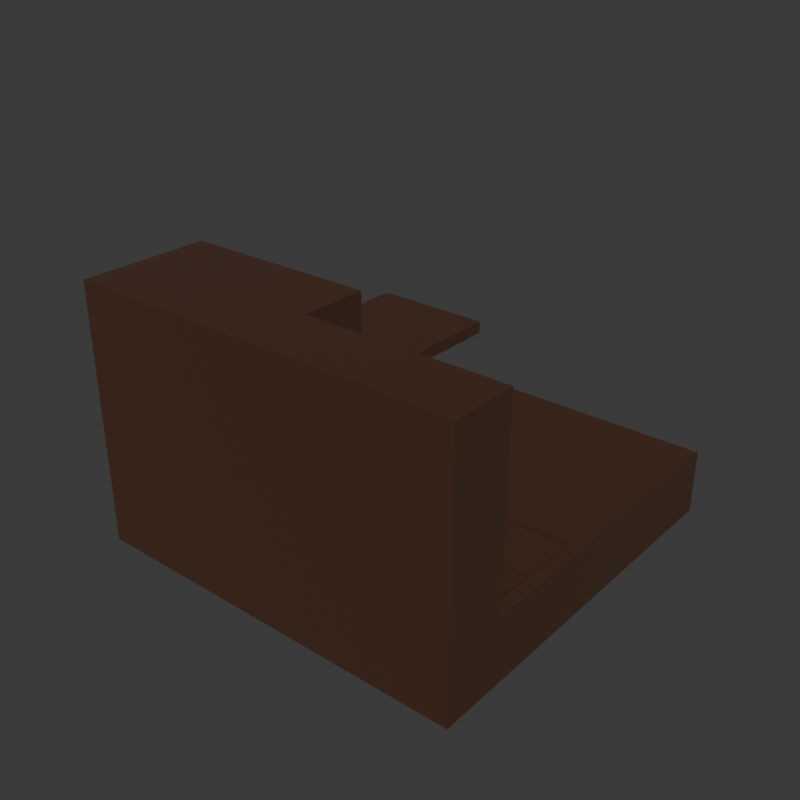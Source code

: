 # Source: terrain.blend  (saved by Blender 4.3.34; exported with 4.5.12 LTS)
import bpy
from mathutils import Matrix  # noqa: F401  (used for matrix-valued properties, if any)

bpy.ops.wm.read_factory_settings(use_empty=True)
scene = bpy.context.scene
scene.name = 'Scene'

# ---- collections
col_collection = bpy.data.collections.new('Collection'); scene.collection.children.link(col_collection)

# ---- materials (node trees are filled in below, after node groups)
mat_terrain = bpy.data.materials.new('Terrain')

# ---- material node trees
mat_terrain.use_nodes = True; mat_terrain.node_tree.nodes.clear()
_N = mat_terrain.node_tree.nodes; _L = mat_terrain.node_tree.links
n0 = _N.new('ShaderNodeBsdfPrincipled'); n0.name = 'Principled BSDF'; n0.location = (10, 300)
n0.inputs[0].default_value = (0.05466, 0.0193, 0.00553, 1.0)
n0.inputs[2].default_value = 1.0
n1 = _N.new('ShaderNodeOutputMaterial'); n1.name = 'Material Output'; n1.location = (300, 300)
_L.new(n0.outputs[0], n1.inputs[0])
n1.is_active_output = True

# ---- world
world_world = bpy.data.worlds.new('World'); scene.world = world_world
world_world.use_nodes = True; world_world.node_tree.nodes.clear()
_N = world_world.node_tree.nodes; _L = world_world.node_tree.links
n0 = _N.new('ShaderNodeOutputWorld'); n0.name = 'World Output'; n0.location = (300, 300)
n1 = _N.new('ShaderNodeBackground'); n1.name = 'Background'; n1.location = (10, 300)
n1.inputs[0].default_value = (0.05088, 0.05088, 0.05088, 1.0)
_L.new(n1.outputs[0], n0.inputs[0])
n0.is_active_output = True
world_world.color = (0.05088, 0.05088, 0.05088)
world_world.sun_shadow_jitter_overblur = 0.0

# ---- meshes
me_cube = bpy.data.meshes.new('Cube')
me_cube.from_pydata([(-1.0, -4.0, -1.0), (-1.0, -1.0, 1.0), (-1.0, 1.0, -1.0), (-1.0, 1.0, 1.0), (5.0, -4.0, -1.0), (1.0, -1.0, 1.0), (5.0, 1.0, -1.0), (1.0, 1.0, 1.0), (-1.0, -1.0, 0.8), (-1.0, 1.0, 0.8), (1.0, 1.0, 0.8), (1.0, -1.0, 0.8), (-1.0, 1.0, -9.997e-05), (5.0, 1.0, -9.997e-05), (4.798, -3.798, 0.0001269), (-1.0, -4.0, -0.0001), (-1.0, -0.6, 1.0), (1.0, -0.6, 1.0), (1.0, -0.6, 0.8), (-1.0, -0.6, 0.8), (-1.4, -1.0, 0.8), (-1.4, -1.0, 1.0), (-1.4, -0.6, 1.0), (-1.4, -0.6, 0.8), (-1.0, 0.6, 5.96e-08), (-1.0, 0.6, -0.2), (-1.4, 0.6, 5.96e-08), (-1.4, 0.6, -0.2), (-1.0, 0.6, -1.0), (5.0, 0.6, -1.0), (-1.0, 0.6, -9.998e-05), (5.0, 0.6, -9.997e-05), (-1.4, 1.0, -9.997e-05), (-1.4, 1.0, -1.0), (-1.4, 0.6, -9.998e-05), (-1.4, 0.6, -1.0), (2.0, 1.0, -1.0), (2.0, -4.0, -1.0), (2.0, 1.0, -9.997e-05), (2.202, -3.798, 0.0001269), (2.0, 0.6, -9.997e-05), (2.0, 0.6, -1.0), (-1.0, -1.999, -1.0), (4.798, -2.201, 0.0001269), (5.0, -1.999, -1.0), (-1.0, -1.999, -0.0001), (2.202, -2.201, 0.0001269), (2.0, -1.999, -1.0), (5.0, -1.999, -9.997e-05), (5.0, -4.0, -9.997e-05), (2.0, -4.0, -0.0001), (2.0, -1.999, -9.999e-05), (4.798, -2.201, -0.1999), (4.798, -3.798, -0.1999), (2.202, -3.798, -0.1999), (2.202, -2.201, -0.1999), (-1.0, -2.999, -1.0), (5.0, -2.999, -9.997e-05), (2.0, -2.999, -1.0), (5.0, -3.0, -1.0), (-1.0, -3.0, -0.0001), (2.0, -3.0, -9.999e-05), (4.798, -2.999, 0.0001269), (2.202, -3.0, 0.0001269), (4.798, -2.999, -0.1999), (2.202, -3.0, -0.1999), (4.798, -2.999, -0.1599), (4.798, -3.798, -0.1599), (2.202, -3.798, -0.1599), (2.202, -3.0, -0.1599), (5.0, -5.0, -9.997e-05), (5.0, -5.0, -1.0), (2.0, -5.0, -1.0), (-1.0, -5.0, -1.0), (-1.0, -5.0, -0.0001), (2.0, -5.0, -0.0001), (2.0, -4.0, 3.0), (-1.0, -4.0, 3.0), (5.0, -4.0, 3.0), (2.0, -5.0, 3.0), (-1.0, -3.0, 3.0), (2.0, -3.0, 3.0), (-1.0, -5.0, 3.0), (5.0, -5.0, 3.0), (3.5, -4.0, -1.0), (3.5, 1.0, -9.997e-05), (3.5, 1.0, -1.0), (3.5, -4.0, -9.998e-05), (3.5, 0.6, -9.997e-05), (3.5, 0.6, -1.0), (3.5, -1.999, -9.998e-05), (3.5, -1.999, -1.0), (3.5, -3.798, 0.0001269), (3.5, -2.201, 0.0001269), (3.5, -3.798, -0.1999), (3.5, -2.201, -0.1999), (3.5, -2.999, -0.1999), (3.5, -2.999, -1.0), (3.5, -3.798, -0.1599), (3.5, -2.999, -0.1599), (3.5, -5.0, -1.0), (3.5, -5.0, -9.998e-05), (3.5, -4.0, 3.0), (3.5, -5.0, 3.0), (4.798, -2.201, -0.07987), (4.798, -2.999, -0.07987), (3.5, -2.201, -0.07987), (3.5, -2.999, -0.07987)], [], [(19, 16, 3, 9), (9, 3, 7, 10), (18, 17, 5, 11), (11, 5, 1, 8), (97, 59, 4, 84), (17, 16, 1, 5), (88, 31, 13, 85), (18, 19, 9, 10), (12, 2, 33, 32), (86, 85, 13, 6), (59, 57, 49, 4), (50, 61, 81, 76), (11, 8, 19, 18), (7, 3, 16, 17), (10, 7, 17, 18), (1, 16, 22, 21), (20, 21, 22, 23), (23, 22, 26, 27), (19, 8, 20, 23), (8, 1, 21, 20), (24, 25, 27, 26), (16, 19, 25, 24), (19, 23, 27, 25), (22, 16, 24, 26), (6, 13, 31, 29), (42, 45, 30, 28), (90, 48, 31, 88), (86, 6, 29, 89), (35, 34, 32, 33), (2, 28, 35, 33), (30, 12, 32, 34), (28, 30, 34, 35), (2, 36, 41, 28), (45, 51, 40, 30), (87, 50, 76, 102), (2, 12, 38, 36), (30, 40, 38, 12), (56, 58, 37, 0), (28, 41, 47, 42), (60, 61, 51, 45), (93, 46, 55, 95), (56, 60, 45, 42), (29, 31, 48, 44), (89, 29, 44, 91), (62, 14, 49, 57), (92, 39, 50, 87), (63, 46, 51, 61), (93, 43, 48, 90), (52, 95, 106, 104), (92, 14, 53, 94), (63, 39, 54, 65), (62, 43, 52, 64), (14, 62, 64, 53), (46, 63, 65, 55), (53, 64, 66, 67), (39, 63, 61, 50), (43, 62, 57, 48), (0, 15, 60, 56), (74, 75, 79, 82), (42, 47, 58, 56), (44, 48, 57, 59), (91, 44, 59, 97), (98, 67, 66, 99), (96, 65, 69, 99), (94, 53, 67, 98), (65, 54, 68, 69), (72, 75, 74, 73), (100, 101, 75, 72), (0, 37, 72, 73), (84, 4, 71, 100), (15, 0, 73, 74), (4, 49, 70, 71), (76, 77, 82, 79), (102, 76, 79, 103), (77, 76, 81, 80), (61, 60, 80, 81), (15, 74, 82, 77), (60, 15, 77, 80), (70, 49, 78, 83), (101, 70, 83, 103), (75, 101, 103, 79), (78, 102, 103, 83), (37, 84, 100, 72), (71, 70, 101, 100), (54, 94, 98, 68), (64, 96, 99, 66), (68, 98, 99, 69), (47, 91, 97, 58), (39, 92, 94, 54), (65, 96, 95, 55), (46, 93, 90, 51), (14, 92, 87, 49), (41, 89, 91, 47), (43, 93, 95, 52), (49, 87, 102, 78), (36, 86, 89, 41), (51, 90, 88, 40), (36, 38, 85, 86), (40, 88, 85, 38), (58, 97, 84, 37), (107, 105, 104, 106), (64, 52, 104, 105), (95, 96, 107, 106), (96, 64, 105, 107)])
_uv = me_cube.uv_layers.new(name='UVMap')
_uv.uv.foreach_set('vector', [0.6, 0.05, 0.625, 0.05, 0.625, 0.25, 0.6, 0.25, 0.6, 0.25, 0.625, 0.25, 0.625, 0.5, 0.6, 0.5, 0.6, 0.7, 0.625, 0.7, 0.625, 0.75, 0.6, 0.75, 0.6, 0.75, 0.625, 0.75, 0.625, 1.0, 0.6, 1.0, 0.3125, 0.7065, 0.375, 0.7065, 0.375, 0.75, 0.3125, 0.75, 0.625, 0.7, 0.875, 0.7, 0.875, 0.75, 0.625, 0.75, 0.4975, 0.5125, 0.4975, 0.55, 0.4975, 0.5, 0.4975, 0.4375, 0.6, 0.7, 0.6, 0.05, 0.6, 0.25, 0.6, 0.5, 0.4975, 0.25, 0.375, 0.25, 0.375, 0.25, 0.4975, 0.25, 0.375, 0.4375, 0.4975, 0.4375, 0.4975, 0.5, 0.375, 0.5, 0.375, 0.7065, 0.4975, 0.7065, 0.4975, 0.75, 0.375, 0.75, 0.4975, 0.875, 0.4975, 0.788, 0.4975, 0.788, 0.4975, 0.875, 0.6, 0.75, 0.6, 0.0, 0.6, 0.05, 0.6, 0.7, 0.625, 0.5, 0.875, 0.5, 0.875, 0.7, 0.625, 0.7, 0.6, 0.5, 0.625, 0.5, 0.625, 0.7, 0.6, 0.7, 0.875, 0.75, 0.875, 0.7, 0.875, 0.7, 0.875, 0.75, 0.6, 0.0, 0.625, 0.0, 0.625, 0.05, 0.6, 0.05, 0.6, 0.05, 0.625, 0.05, 0.625, 0.05, 0.6, 0.05, 0.6, 0.05, 0.6, 0.0, 0.6, 0.0, 0.6, 0.05, 0.6, 1.0, 0.625, 1.0, 0.625, 1.0, 0.6, 1.0, 0.625, 0.05, 0.6, 0.05, 0.6, 0.05, 0.625, 0.05, 0.625, 0.05, 0.6, 0.05, 0.6, 0.05, 0.625, 0.05, 0.6, 0.05, 0.6, 0.05, 0.6, 0.05, 0.6, 0.05, 0.875, 0.7, 0.875, 0.7, 0.875, 0.7, 0.875, 0.7, 0.375, 0.5, 0.4975, 0.5, 0.4975, 0.55, 0.375, 0.55, 0.375, 0.087, 0.4975, 0.087, 0.4975, 0.2, 0.375, 0.2, 0.4975, 0.682, 0.4975, 0.663, 0.4975, 0.55, 0.4975, 0.5125, 0.3125, 0.5, 0.375, 0.5, 0.375, 0.55, 0.3125, 0.55, 0.375, 0.2, 0.4975, 0.2, 0.4975, 0.25, 0.375, 0.25, 0.125, 0.5, 0.125, 0.55, 0.125, 0.55, 0.125, 0.5, 0.4975, 0.4, 0.4975, 0.25, 0.4975, 0.25, 0.4975, 0.4, 0.375, 0.2, 0.4975, 0.2, 0.4975, 0.2, 0.375, 0.2, 0.125, 0.5, 0.25, 0.5, 0.25, 0.55, 0.125, 0.55, 0.4975, 0.739, 0.4975, 0.701, 0.4975, 0.475, 0.4975, 0.4, 0.4975, 0.8125, 0.4975, 0.875, 0.4975, 0.875, 0.4975, 0.8125, 0.375, 0.25, 0.4975, 0.25, 0.4975, 0.375, 0.375, 0.375, 0.4975, 0.4, 0.4975, 0.475, 0.4975, 0.375, 0.4975, 0.25, 0.125, 0.7065, 0.25, 0.7065, 0.25, 0.75, 0.125, 0.75, 0.125, 0.55, 0.25, 0.55, 0.25, 0.663, 0.125, 0.663, 0.4975, 0.8695, 0.4975, 0.788, 0.4975, 0.701, 0.4975, 0.739, 0.4975, 0.6952, 0.4975, 0.7146, 0.4975, 0.7146, 0.4975, 0.6952, 0.375, 0.0435, 0.4975, 0.0435, 0.4975, 0.087, 0.375, 0.087, 0.375, 0.55, 0.4975, 0.55, 0.4975, 0.663, 0.375, 0.663, 0.3125, 0.55, 0.375, 0.55, 0.375, 0.663, 0.3125, 0.663, 0.4975, 0.712, 0.4975, 0.7482, 0.4975, 0.75, 0.4975, 0.7065, 0.4975, 0.7993, 0.4975, 0.8504, 0.4975, 0.875, 0.4975, 0.8125, 0.4975, 0.7825, 0.4975, 0.7146, 0.4975, 0.701, 0.4975, 0.788, 0.4975, 0.6952, 0.4975, 0.6758, 0.4975, 0.663, 0.4975, 0.682, 0.4975, 0.6758, 0.4975, 0.6952, 0.4975, 0.6952, 0.4975, 0.6758, 0.4975, 0.7993, 0.4975, 0.7482, 0.4975, 0.7482, 0.4975, 0.7993, 0.4975, 0.7825, 0.4975, 0.8504, 0.4975, 0.8504, 0.4975, 0.7825, 0.4975, 0.712, 0.4975, 0.6758, 0.4975, 0.6758, 0.4975, 0.712, 0.4975, 0.7482, 0.4975, 0.712, 0.4975, 0.712, 0.4975, 0.7482, 0.4975, 0.7146, 0.4975, 0.7825, 0.4975, 0.7825, 0.4975, 0.7146, 0.4975, 0.7482, 0.4975, 0.712, 0.4975, 0.712, 0.4975, 0.7482, 0.4975, 0.8504, 0.4975, 0.7825, 0.4975, 0.788, 0.4975, 0.875, 0.4975, 0.6758, 0.4975, 0.712, 0.4975, 0.7065, 0.4975, 0.663, 0.375, 0.0, 0.4975, 0.0, 0.4975, 0.0435, 0.375, 0.0435, 0.4975, 1.0, 0.4975, 0.875, 0.4975, 0.875, 0.4975, 1.0, 0.125, 0.663, 0.25, 0.663, 0.25, 0.7065, 0.125, 0.7065, 0.375, 0.663, 0.4975, 0.663, 0.4975, 0.7065, 0.375, 0.7065, 0.3125, 0.663, 0.375, 0.663, 0.375, 0.7065, 0.3125, 0.7065, 0.4975, 0.7993, 0.4975, 0.7482, 0.4975, 0.712, 0.4975, 0.7472, 0.4975, 0.7472, 0.4975, 0.7825, 0.4975, 0.7825, 0.4975, 0.7472, 0.4975, 0.7993, 0.4975, 0.7482, 0.4975, 0.7482, 0.4975, 0.7993, 0.4975, 0.7825, 0.4975, 0.8504, 0.4975, 0.8504, 0.4975, 0.7825, 0.375, 0.875, 0.4975, 0.875, 0.4975, 1.0, 0.375, 1.0, 0.375, 0.8125, 0.4975, 0.8125, 0.4975, 0.875, 0.375, 0.875, 0.125, 0.75, 0.25, 0.75, 0.25, 0.75, 0.125, 0.75, 0.3125, 0.75, 0.375, 0.75, 0.375, 0.75, 0.3125, 0.75, 0.4975, 0.0, 0.375, 0.0, 0.375, 0.0, 0.4975, 0.0, 0.375, 0.75, 0.4975, 0.75, 0.4975, 0.75, 0.375, 0.75, 0.4975, 0.875, 0.4975, 1.0, 0.4975, 1.0, 0.4975, 0.875, 0.4975, 0.8125, 0.4975, 0.875, 0.4975, 0.875, 0.4975, 0.8125, 0.4975, 1.0, 0.4975, 0.875, 0.4975, 0.788, 0.4975, 0.8695, 0.4975, 0.788, 0.4975, 0.8695, 0.4975, 0.8695, 0.4975, 0.788, 0.4975, 0.0, 0.4975, 0.0, 0.4975, 0.0, 0.4975, 0.0, 0.4975, 0.0435, 0.4975, 0.0, 0.4975, 0.0, 0.4975, 0.0435, 0.4975, 0.75, 0.4975, 0.75, 0.4975, 0.75, 0.4975, 0.75, 0.4975, 0.8125, 0.4975, 0.75, 0.4975, 0.75, 0.4975, 0.8125, 0.4975, 0.875, 0.4975, 0.8125, 0.4975, 0.8125, 0.4975, 0.875, 0.4975, 0.75, 0.4975, 0.8125, 0.4975, 0.8125, 0.4975, 0.75, 0.25, 0.75, 0.3125, 0.75, 0.3125, 0.75, 0.25, 0.75, 0.375, 0.75, 0.4975, 0.75, 0.4975, 0.8125, 0.375, 0.8125, 0.4975, 0.8504, 0.4975, 0.7993, 0.4975, 0.7993, 0.4975, 0.8504, 0.4975, 0.712, 0.4975, 0.7472, 0.4975, 0.7472, 0.4975, 0.712, 0.4975, 0.8504, 0.4975, 0.7993, 0.4975, 0.7472, 0.4975, 0.7825, 0.25, 0.663, 0.3125, 0.663, 0.3125, 0.7065, 0.25, 0.7065, 0.4975, 0.8504, 0.4975, 0.7993, 0.4975, 0.7993, 0.4975, 0.8504, 0.4975, 0.7825, 0.4975, 0.7472, 0.4975, 0.6952, 0.4975, 0.7146, 0.4975, 0.7146, 0.4975, 0.6952, 0.4975, 0.682, 0.4975, 0.701, 0.4975, 0.7482, 0.4975, 0.7993, 0.4975, 0.8125, 0.4975, 0.75, 0.25, 0.55, 0.3125, 0.55, 0.3125, 0.663, 0.25, 0.663, 0.4975, 0.6758, 0.4975, 0.6952, 0.4975, 0.6952, 0.4975, 0.6758, 0.4975, 0.75, 0.4975, 0.8125, 0.4975, 0.8125, 0.4975, 0.75, 0.25, 0.5, 0.3125, 0.5, 0.3125, 0.55, 0.25, 0.55, 0.4975, 0.701, 0.4975, 0.682, 0.4975, 0.5125, 0.4975, 0.475, 0.375, 0.375, 0.4975, 0.375, 0.4975, 0.4375, 0.375, 0.4375, 0.4975, 0.475, 0.4975, 0.5125, 0.4975, 0.4375, 0.4975, 0.375, 0.25, 0.7065, 0.3125, 0.7065, 0.3125, 0.75, 0.25, 0.75, 0.4975, 0.7472, 0.4975, 0.712, 0.4975, 0.6758, 0.4975, 0.6952, 0.4975, 0.712, 0.4975, 0.6758, 0.4975, 0.6758, 0.4975, 0.712, 0.4975, 0.6952, 0.4975, 0.7472, 0.4975, 0.7472, 0.4975, 0.6952, 0.4975, 0.7472, 0.4975, 0.712, 0.4975, 0.712, 0.4975, 0.7472])
me_cube.materials.append(mat_terrain)
me_cube.update()

# ---- objects
ob_terrain_col = bpy.data.objects.new('Terrain-col', me_cube)

# ---- transforms, parenting, visibility, modifiers, constraints
ob_terrain_col.location = (0.0, 0.0, -50.0)
ob_terrain_col.scale = (50.0, 50.0, 50.0)

# ---- collection membership
col_collection.objects.link(ob_terrain_col)

# ---- scene / render settings (as saved in the file)
scene.frame_start = 1; scene.frame_end = 60; scene.frame_set(1)
scene.render.engine = 'BLENDER_EEVEE_NEXT'
scene.render.resolution_x = 1080
bpy.context.view_layer.update()

# ---- added for rendering (the .blend has no active camera and no usable light): camera, sun
cam_auto = bpy.data.cameras.new('AutoCamera')
cam_auto.lens = 50.0
cam_auto.sensor_width = 36.0
cam_auto.clip_end = 7827.78
ob_auto_camera = bpy.data.objects.new('AutoCamera', cam_auto)
scene.collection.objects.link(ob_auto_camera)
ob_auto_camera.location = (536.029, -635.235, 356.821)
ob_auto_camera.rotation_euler = (1.09748, -7.21219e-08, 0.694738)
scene.camera = ob_auto_camera
light_auto_sun = bpy.data.lights.new('AutoSun', 'SUN')
light_auto_sun.energy = 3.0
light_auto_sun.angle = 0.0523599
ob_auto_sun = bpy.data.objects.new('AutoSun', light_auto_sun)
scene.collection.objects.link(ob_auto_sun)
ob_auto_sun.rotation_euler = (0.872665, 0.174533, 0.523599)
bpy.context.view_layer.update()
